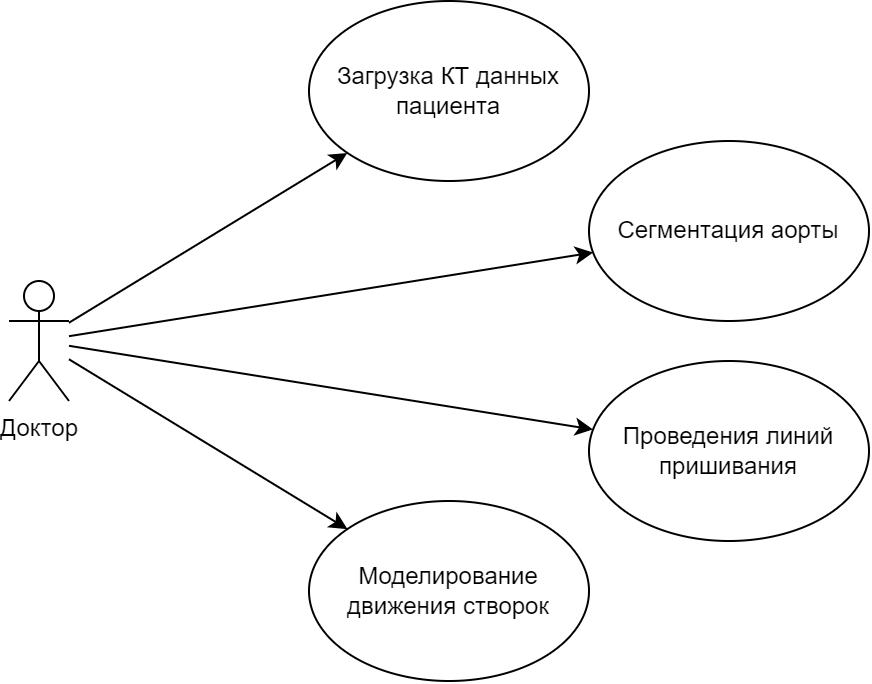

The diagram above was exported from draw.io. Its source (the exported page's mxGraphModel, read from the mxfile embedded in the PNG):
<mxGraphModel dx="724" dy="366" grid="1" gridSize="10" guides="1" tooltips="1" connect="1" arrows="1" fold="1" page="0" pageScale="1" pageWidth="827" pageHeight="1169" math="0" shadow="0">
  <root>
    <mxCell id="0" />
    <mxCell id="1" parent="0" />
    <mxCell id="XIT32w_fufkJIPdFB-vO-8" style="rounded=0;orthogonalLoop=1;jettySize=auto;html=1;" parent="1" source="XIT32w_fufkJIPdFB-vO-1" target="XIT32w_fufkJIPdFB-vO-4" edge="1">
      <mxGeometry relative="1" as="geometry" />
    </mxCell>
    <mxCell id="XIT32w_fufkJIPdFB-vO-9" style="rounded=0;orthogonalLoop=1;jettySize=auto;html=1;" parent="1" source="XIT32w_fufkJIPdFB-vO-1" target="XIT32w_fufkJIPdFB-vO-5" edge="1">
      <mxGeometry relative="1" as="geometry" />
    </mxCell>
    <mxCell id="XIT32w_fufkJIPdFB-vO-10" style="rounded=0;orthogonalLoop=1;jettySize=auto;html=1;" parent="1" source="XIT32w_fufkJIPdFB-vO-1" target="XIT32w_fufkJIPdFB-vO-6" edge="1">
      <mxGeometry relative="1" as="geometry" />
    </mxCell>
    <mxCell id="XIT32w_fufkJIPdFB-vO-1" value="Доктор" style="shape=umlActor;verticalLabelPosition=bottom;verticalAlign=top;html=1;outlineConnect=0;" parent="1" vertex="1">
      <mxGeometry x="170" y="290" width="30" height="60" as="geometry" />
    </mxCell>
    <mxCell id="XIT32w_fufkJIPdFB-vO-4" value="Загрузка КТ данных пациента" style="ellipse;whiteSpace=wrap;html=1;" parent="1" vertex="1">
      <mxGeometry x="320" y="150" width="140" height="90" as="geometry" />
    </mxCell>
    <mxCell id="XIT32w_fufkJIPdFB-vO-5" value="Сегментация аорты" style="ellipse;whiteSpace=wrap;html=1;" parent="1" vertex="1">
      <mxGeometry x="460" y="220" width="140" height="90" as="geometry" />
    </mxCell>
    <mxCell id="XIT32w_fufkJIPdFB-vO-6" value="Проведения линий пришивания" style="ellipse;whiteSpace=wrap;html=1;" parent="1" vertex="1">
      <mxGeometry x="460" y="330" width="140" height="90" as="geometry" />
    </mxCell>
    <mxCell id="XIT32w_fufkJIPdFB-vO-7" value="Моделирование движения створок" style="ellipse;whiteSpace=wrap;html=1;" parent="1" vertex="1">
      <mxGeometry x="320" y="400" width="140" height="90" as="geometry" />
    </mxCell>
    <mxCell id="XIT32w_fufkJIPdFB-vO-11" style="rounded=0;orthogonalLoop=1;jettySize=auto;html=1;" parent="1" source="XIT32w_fufkJIPdFB-vO-1" target="XIT32w_fufkJIPdFB-vO-7" edge="1">
      <mxGeometry relative="1" as="geometry">
        <mxPoint x="220" y="322" as="sourcePoint" />
        <mxPoint x="461" y="348" as="targetPoint" />
      </mxGeometry>
    </mxCell>
  </root>
</mxGraphModel>